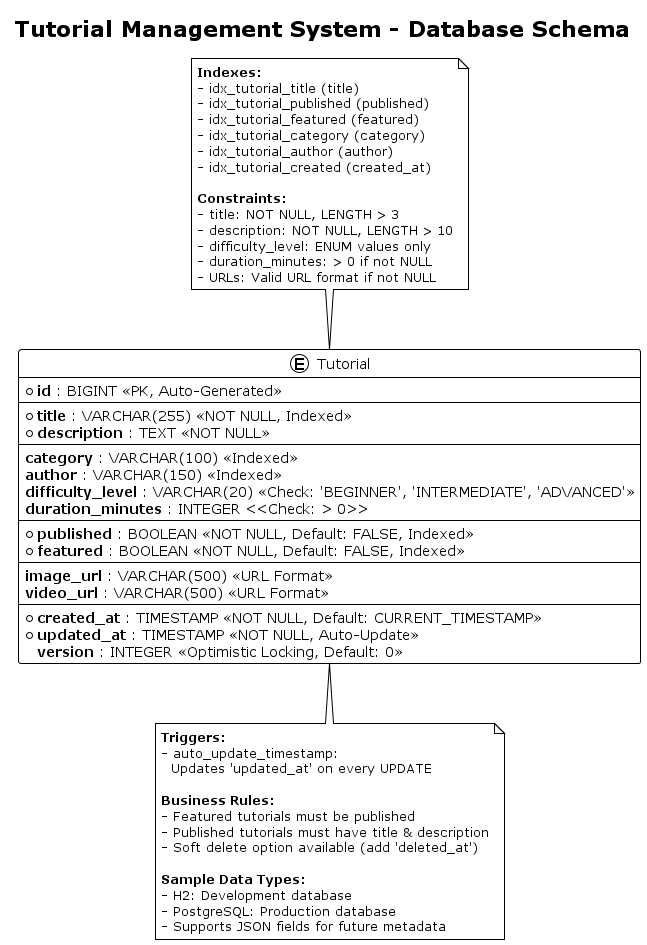

The diagram above was rendered by PlantUML. Its source (embedded in the PNG):
@startuml Tutorial Management App - Enhanced ER Diagram

!theme plain
skinparam entity {
    BackgroundColor LightYellow
    BorderColor DarkBlue
}

title Tutorial Management System - Database Schema

entity Tutorial {
  * **id** : BIGINT <<PK, Auto-Generated>>
  --
  * **title** : VARCHAR(255) <<NOT NULL, Indexed>>
  * **description** : TEXT <<NOT NULL>>
  --
  **category** : VARCHAR(100) <<Indexed>>
  **author** : VARCHAR(150) <<Indexed>>
  **difficulty_level** : VARCHAR(20) <<Check: 'BEGINNER', 'INTERMEDIATE', 'ADVANCED'>>
  **duration_minutes** : INTEGER <<Check: > 0>>
  --
  * **published** : BOOLEAN <<NOT NULL, Default: FALSE, Indexed>>
  * **featured** : BOOLEAN <<NOT NULL, Default: FALSE, Indexed>>
  --
  **image_url** : VARCHAR(500) <<URL Format>>
  **video_url** : VARCHAR(500) <<URL Format>>
  --
  * **created_at** : TIMESTAMP <<NOT NULL, Default: CURRENT_TIMESTAMP>>
  * **updated_at** : TIMESTAMP <<NOT NULL, Auto-Update>>
  **version** : INTEGER <<Optimistic Locking, Default: 0>>
}

' Future extensions (commented for current implementation)
/' 
entity Category {
  * **id** : BIGINT <<PK>>
  --
  * **name** : VARCHAR(100) <<UNIQUE, NOT NULL>>
  * **description** : TEXT
  * **color_code** : VARCHAR(7) <<Hex Color>>
  * **icon** : VARCHAR(50)
  --
  * **created_at** : TIMESTAMP
  * **updated_at** : TIMESTAMP
}

entity Author {
  * **id** : BIGINT <<PK>>
  --
  * **username** : VARCHAR(50) <<UNIQUE, NOT NULL>>
  * **email** : VARCHAR(255) <<UNIQUE, NOT NULL>>
  * **full_name** : VARCHAR(200)
  * **bio** : TEXT
  * **avatar_url** : VARCHAR(500)
  --
  * **created_at** : TIMESTAMP
  * **updated_at** : TIMESTAMP
}

entity TutorialTag {
  * **tutorial_id** : BIGINT <<FK>>
  * **tag_id** : BIGINT <<FK>>
  --
  **created_at** : TIMESTAMP
}

entity Tag {
  * **id** : BIGINT <<PK>>
  --
  * **name** : VARCHAR(50) <<UNIQUE, NOT NULL>>
  * **description** : VARCHAR(255)
  --
  * **created_at** : TIMESTAMP
}

' Future relationships
Tutorial ||--o{ TutorialTag
Tag ||--o{ TutorialTag
Tutorial }o--|| Category : belongs_to
Tutorial }o--|| Author : created_by
'/

' Current indexes and constraints
note top of Tutorial : **Indexes:**\n- idx_tutorial_title (title)\n- idx_tutorial_published (published)\n- idx_tutorial_featured (featured)\n- idx_tutorial_category (category)\n- idx_tutorial_author (author)\n- idx_tutorial_created (created_at)\n\n**Constraints:**\n- title: NOT NULL, LENGTH > 3\n- description: NOT NULL, LENGTH > 10\n- difficulty_level: ENUM values only\n- duration_minutes: > 0 if not NULL\n- URLs: Valid URL format if not NULL

note bottom of Tutorial : **Triggers:**\n- auto_update_timestamp:\n  Updates 'updated_at' on every UPDATE\n\n**Business Rules:**\n- Featured tutorials must be published\n- Published tutorials must have title & description\n- Soft delete option available (add 'deleted_at')\n\n**Sample Data Types:**\n- H2: Development database\n- PostgreSQL: Production database\n- Supports JSON fields for future metadata

@enduml